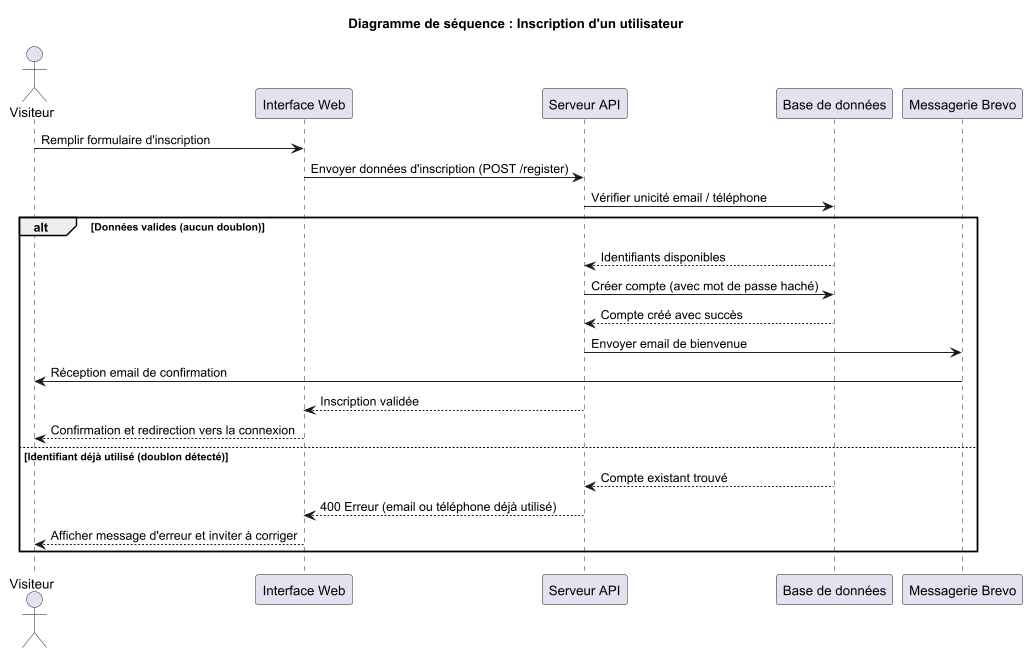

The diagram above was rendered by PlantUML. Its source (embedded in the PNG):
@startuml
title Diagramme de séquence : Inscription d'un utilisateur

scale 0.95

actor "Visiteur" as V
participant "Interface Web" as UI
participant "Serveur API" as API
participant "Base de données" as DB
participant "Messagerie Brevo" as MAIL

V -> UI : Remplir formulaire d'inscription
UI -> API : Envoyer données d'inscription (POST /register)
API -> DB : Vérifier unicité email / téléphone

alt Données valides (aucun doublon)
    DB --> API : Identifiants disponibles
    API -> DB : Créer compte (avec mot de passe haché)
    DB --> API : Compte créé avec succès

    API -> MAIL : Envoyer email de bienvenue
    MAIL -> V : Réception email de confirmation
    API --> UI : Inscription validée
    UI --> V : Confirmation et redirection vers la connexion

else Identifiant déjà utilisé (doublon détecté)
    DB --> API : Compte existant trouvé
    API --> UI : 400 Erreur (email ou téléphone déjà utilisé)
    UI --> V : Afficher message d'erreur et inviter à corriger
end

@enduml